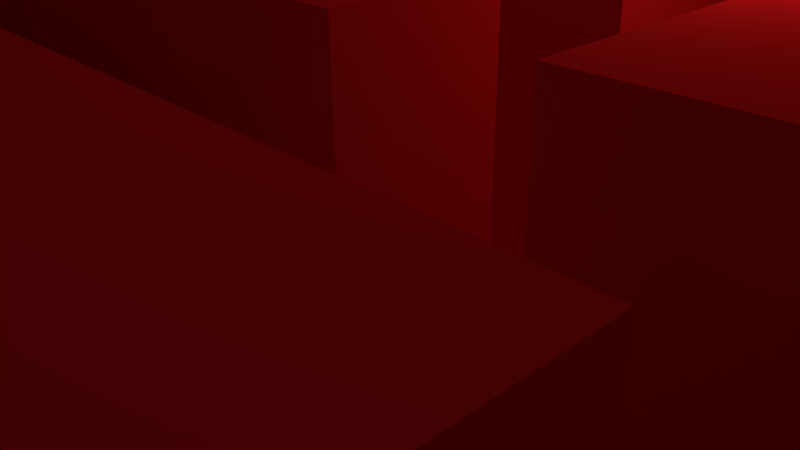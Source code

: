 # Source: L1_rot.blend  (saved by Blender 2.76.0; exported with 4.5.12 LTS)
import bpy
from mathutils import Matrix  # noqa: F401  (used for matrix-valued properties, if any)

bpy.ops.wm.read_factory_settings(use_empty=True)
scene = bpy.context.scene
scene.name = 'Scene'

# ---- collections
col_collection_1 = bpy.data.collections.new('Collection 1'); scene.collection.children.link(col_collection_1)

# ---- materials (node trees are filled in below, after node groups)
mat_material_001 = bpy.data.materials.new('Material.001')
mat_material_001.alpha_threshold = 0.0
mat_material_001.use_transparent_shadow = False
mat_material_001.diffuse_color = (0.8, 0.009515, 0.009515, 1.0)
mat_material_001.roughness = 0.5

# ---- material node trees

# ---- world
world_world = bpy.data.worlds.new('World'); scene.world = world_world
world_world.color = (0.05088, 0.05088, 0.05088)
world_world.use_sun_shadow = False
world_world.sun_shadow_jitter_overblur = 0.0
world_world.cycles.sampling_method = 'MANUAL'
world_world.cycles.sample_map_resolution = 256

# ---- cameras
cam_camera = bpy.data.cameras.new('Camera')
cam_camera.clip_end = 100.0
cam_camera.lens = 35.0
cam_camera.sensor_width = 32.0
cam_camera.sensor_height = 18.0
cam_camera.ortho_scale = 7.314
cam_camera.dof.focus_distance = 0.0
cam_camera.dof.aperture_fstop = 128.0

# ---- lights
light_lamp = bpy.data.lights.new('Lamp', 'POINT')
light_lamp.transmission_factor = 0.0
light_lamp.cutoff_distance = 30.0
light_lamp.energy = 100.0
light_lamp.shadow_buffer_clip_start = 1.001
light_lamp.shadow_soft_size = 0.1
light_lamp.shadow_maximum_resolution = 0.006
light_lamp.use_absolute_resolution = True
light_lamp.cycles.use_multiple_importance_sampling = False

# ---- meshes
me_plane_001 = bpy.data.meshes.new('Plane.001')
me_plane_001.from_pydata([(-1.0, -1.0, 0.0), (1.0, -1.0, 0.0), (-1.0, 1.0, 0.0), (1.0, 1.0, 0.0), (-1.0, 0.8182, 0.0), (-1.0, 0.6364, 0.0), (-1.0, 0.4545, 0.0), (-1.0, 0.2727, 0.0), (-1.0, 0.09091, 0.0), (-1.0, -0.09091, 0.0), (-1.0, -0.2727, 0.0), (-1.0, -0.4545, 0.0), (-1.0, -0.6364, 0.0), (-1.0, -0.8182, 0.0), (-0.8182, -1.0, 0.0), (-0.6364, -1.0, 0.0), (-0.4545, -1.0, 0.0), (-0.2727, -1.0, 0.0), (-0.09091, -1.0, 0.0), (0.09091, -1.0, 0.0), (0.2727, -1.0, 0.0), (0.4545, -1.0, 0.0), (0.6364, -1.0, 0.0), (0.8182, -1.0, 0.0), (1.0, -0.8182, 0.0), (1.0, -0.6364, 0.0), (1.0, -0.4545, 0.0), (1.0, -0.2727, 0.0), (1.0, -0.09091, 0.0), (1.0, 0.09091, 0.0), (1.0, 0.2727, 0.0), (1.0, 0.4545, 0.0), (1.0, 0.6364, 0.0), (1.0, 0.8182, 0.0), (0.8182, 1.0, 0.0), (0.6364, 1.0, 0.0), (0.4545, 1.0, 0.0), (0.2727, 1.0, 0.0), (0.09091, 1.0, 0.0), (-0.09091, 1.0, 0.0), (-0.2727, 1.0, 0.0), (-0.4545, 1.0, 0.0), (-0.6364, 1.0, 0.0), (-0.8182, 1.0, 0.0), (-0.8182, -0.8182, 0.0), (-0.8182, -0.6364, 0.0), (-0.8182, -0.4545, 0.0), (-0.8182, -0.2727, 0.0), (-0.8182, -0.09091, 0.0), (-0.8182, 0.09091, 0.0), (-0.8182, 0.2727, 0.0), (-0.8182, 0.4545, 0.0), (-0.8182, 0.6364, 0.0), (-0.8182, 0.8182, 0.0), (-0.6364, -0.8182, 0.0), (-0.6364, -0.6364, 0.0), (-0.6364, -0.4545, 0.0), (-0.6364, -0.2727, 0.0), (-0.6364, -0.09091, 0.0), (-0.6364, 0.09091, 0.0), (-0.6364, 0.2727, 0.0), (-0.6364, 0.4545, 0.0), (-0.6364, 0.6364, 0.0), (-0.6364, 0.8182, 0.0), (-0.4545, -0.8182, 0.0), (-0.4545, -0.6364, 0.0), (-0.4545, -0.4545, 0.0), (-0.4545, -0.2727, 0.0), (-0.4545, -0.09091, 0.0), (-0.4545, 0.09091, 0.0), (-0.4545, 0.2727, 0.0), (-0.4545, 0.4545, 0.0), (-0.4545, 0.6364, 0.0), (-0.4545, 0.8182, 0.0), (-0.2727, -0.8182, 0.0), (-0.2727, -0.6364, 0.0), (-0.2727, -0.4545, 0.0), (-0.2727, -0.2727, 0.0), (-0.2727, -0.09091, 0.0), (-0.2727, 0.09091, 0.0), (-0.2727, 0.2727, 0.0), (-0.2727, 0.4545, 0.0), (-0.2727, 0.6364, 0.0), (-0.2727, 0.8182, 0.0), (-0.09091, -0.8182, 0.0), (-0.09091, -0.6364, 0.0), (-0.09091, -0.4545, 0.0), (-0.09091, -0.2727, 0.0), (-0.09091, -0.09091, 0.0), (-0.09091, 0.09091, 0.0), (-0.09091, 0.2727, 0.0), (-0.09091, 0.4545, 0.0), (-0.09091, 0.6364, 0.0), (-0.09091, 0.8182, 0.0), (0.09091, -0.8182, 0.0), (0.09091, -0.6364, 0.0), (0.09091, -0.4545, 0.0), (0.09091, -0.2727, 0.0), (0.09091, -0.09091, 0.0), (0.09091, 0.09091, 0.0), (0.09091, 0.2727, 0.0), (0.09091, 0.4545, 0.0), (0.09091, 0.6364, 0.0), (0.09091, 0.8182, 0.0), (0.2727, -0.8182, 0.0), (0.2727, -0.6364, 0.0), (0.2727, -0.4545, 0.0), (0.2727, -0.2727, 0.0), (0.2727, -0.09091, 0.0), (0.2727, 0.09091, 0.0), (0.2727, 0.2727, 0.0), (0.2727, 0.4545, 0.0), (0.2727, 0.6364, 0.0), (0.2727, 0.8182, 0.0), (0.4545, -0.8182, 0.0), (0.4545, -0.6364, 0.0), (0.4545, -0.4545, 0.0), (0.4545, -0.2727, 0.0), (0.4545, -0.09091, 0.0), (0.4545, 0.09091, 0.0), (0.4545, 0.2727, 0.0), (0.4545, 0.4545, 0.0), (0.4545, 0.6364, 0.0), (0.4545, 0.8182, 0.0), (0.6364, -0.8182, 0.0), (0.6364, -0.6364, 0.0), (0.6364, -0.4545, 0.0), (0.6364, -0.2727, 0.0), (0.6364, -0.09091, 0.0), (0.6364, 0.09091, 0.0), (0.6364, 0.2727, 0.0), (0.6364, 0.4545, 0.0), (0.6364, 0.6364, 0.0), (0.6364, 0.8182, 0.0), (0.8182, -0.8182, 0.0), (0.8182, -0.6364, 0.0), (0.8182, -0.4545, 0.0), (0.8182, -0.2727, 0.0), (0.8182, -0.09091, 0.0), (0.8182, 0.09091, 0.0), (0.8182, 0.2727, 0.0), (0.8182, 0.4545, 0.0), (0.8182, 0.6364, 0.0), (0.8182, 0.8182, 0.0), (-1.0, -0.8182, 4.0), (-1.0, -1.0, 4.0), (0.8182, -1.0, 4.0), (1.0, -1.0, 4.0), (1.0, 0.8182, 4.0), (1.0, 1.0, 4.0), (-0.8182, 1.0, 4.0), (-1.0, 1.0, 4.0), (-1.0, 0.8182, 4.0), (-1.0, 0.6364, 4.0), (-1.0, 0.4545, 4.0), (-1.0, 0.2727, 4.0), (-1.0, 0.09091, 4.0), (-1.0, -0.09091, 4.0), (-1.0, -0.2727, 4.0), (-1.0, -0.4545, 4.0), (-1.0, -0.6364, 4.0), (-0.8182, -1.0, 4.0), (-0.6364, -1.0, 4.0), (-0.4545, -1.0, 4.0), (-0.2727, -1.0, 4.0), (-0.09091, -1.0, 4.0), (0.09091, -1.0, 4.0), (0.2727, -1.0, 4.0), (0.4545, -1.0, 4.0), (0.6364, -1.0, 4.0), (1.0, -0.8182, 4.0), (1.0, -0.6364, 4.0), (1.0, -0.4545, 4.0), (1.0, -0.2727, 4.0), (1.0, -0.09091, 4.0), (1.0, 0.09091, 4.0), (1.0, 0.2727, 4.0), (1.0, 0.4545, 4.0), (1.0, 0.6364, 4.0), (0.8182, 1.0, 4.0), (0.6364, 1.0, 4.0), (0.4545, 1.0, 4.0), (0.2727, 1.0, 4.0), (0.09091, 1.0, 4.0), (-0.09091, 1.0, 4.0), (-0.2727, 1.0, 4.0), (-0.4545, 1.0, 4.0), (-0.6364, 1.0, 4.0), (-0.8182, 0.8182, 4.0), (-0.8182, -0.8182, 4.0), (-0.8182, -0.6364, 4.0), (-0.8182, -0.4545, 4.0), (-0.8182, -0.2727, 4.0), (-0.8182, -0.09091, 4.0), (-0.8182, 0.09091, 4.0), (-0.8182, 0.2727, 4.0), (-0.8182, 0.4545, 4.0), (-0.8182, 0.6364, 4.0), (-0.6364, 0.8182, 4.0), (-0.6364, -0.8182, 4.0), (-0.6364, -0.6364, 4.0), (-0.6364, -0.4545, 4.0), (-0.6364, -0.2727, 4.0), (-0.6364, -0.09091, 4.0), (-0.6364, 0.09091, 4.0), (-0.6364, 0.2727, 4.0), (-0.6364, 0.4545, 4.0), (-0.6364, 0.6364, 4.0), (-0.4545, 0.8182, 4.0), (-0.4545, -0.8182, 4.0), (-0.4545, -0.6364, 4.0), (-0.4545, -0.4545, 4.0), (-0.4545, -0.2727, 4.0), (-0.4545, -0.09091, 4.0), (-0.4545, 0.09091, 4.0), (-0.4545, 0.2727, 4.0), (-0.4545, 0.4545, 4.0), (-0.4545, 0.6364, 4.0), (-0.2727, 0.8182, 4.0), (-0.2727, -0.8182, 4.0), (-0.2727, -0.6364, 4.0), (-0.2727, -0.4545, 4.0), (-0.2727, -0.2727, 4.0), (-0.2727, -0.09091, 4.0), (-0.2727, 0.09091, 4.0), (-0.2727, 0.2727, 4.0), (-0.2727, 0.4545, 4.0), (-0.2727, 0.6364, 4.0), (-0.09091, 0.8182, 4.0), (-0.09091, -0.8182, 4.0), (-0.09091, -0.6364, 4.0), (-0.09091, -0.4545, 4.0), (-0.09091, -0.2727, 4.0), (-0.09091, -0.09091, 4.0), (-0.09091, 0.09091, 4.0), (-0.09091, 0.2727, 4.0), (-0.09091, 0.4545, 4.0), (-0.09091, 0.6364, 4.0), (0.09091, 0.8182, 4.0), (0.09091, -0.8182, 4.0), (0.09091, -0.6364, 4.0), (0.09091, -0.4545, 4.0), (0.09091, -0.2727, 4.0), (0.09091, -0.09091, 4.0), (0.09091, 0.09091, 4.0), (0.09091, 0.2727, 4.0), (0.09091, 0.4545, 4.0), (0.09091, 0.6364, 4.0), (0.2727, 0.8182, 4.0), (0.2727, -0.8182, 4.0), (0.2727, -0.6364, 4.0), (0.2727, -0.4545, 4.0), (0.2727, -0.2727, 4.0), (0.2727, -0.09091, 4.0), (0.2727, 0.09091, 4.0), (0.2727, 0.2727, 4.0), (0.2727, 0.4545, 4.0), (0.2727, 0.6364, 4.0), (0.4545, 0.8182, 4.0), (0.4545, -0.8182, 4.0), (0.4545, -0.6364, 4.0), (0.4545, -0.4545, 4.0), (0.4545, -0.2727, 4.0), (0.4545, -0.09091, 4.0), (0.4545, 0.09091, 4.0), (0.4545, 0.2727, 4.0), (0.4545, 0.4545, 4.0), (0.4545, 0.6364, 4.0), (0.6364, 0.8182, 4.0), (0.6364, -0.8182, 4.0), (0.6364, -0.6364, 4.0), (0.6364, -0.4545, 4.0), (0.6364, -0.2727, 4.0), (0.6364, -0.09091, 4.0), (0.6364, 0.09091, 4.0), (0.6364, 0.2727, 4.0), (0.6364, 0.4545, 4.0), (0.6364, 0.6364, 4.0), (0.8182, 0.8182, 4.0), (0.8182, -0.8182, 4.0), (0.8182, -0.6364, 4.0), (0.8182, -0.4545, 4.0), (0.8182, -0.2727, 4.0), (0.8182, -0.09091, 4.0), (0.8182, 0.09091, 4.0), (0.8182, 0.2727, 4.0), (0.8182, 0.4545, 4.0), (0.8182, 0.6364, 4.0)], [], [(117, 127, 272, 262), (30, 31, 177, 176), (65, 75, 220, 210), (78, 77, 222, 223), (126, 116, 261, 271), (29, 30, 176, 175), (93, 103, 38, 39), (74, 64, 209, 219), (115, 125, 270, 260), (63, 73, 208, 198), (124, 114, 259, 269), (27, 28, 174, 173), (72, 62, 207, 217), (113, 123, 258, 248), (122, 121, 266, 267), (26, 27, 173, 172), (9, 48, 49, 8), (121, 120, 265, 266), (25, 26, 172, 171), (120, 119, 264, 265), (24, 25, 171, 170), (119, 118, 263, 264), (44, 54, 55, 45), (45, 55, 56, 46), (46, 56, 57, 47), (47, 57, 58, 48), (48, 58, 59, 49), (49, 59, 60, 50), (50, 60, 61, 51), (51, 61, 62, 52), (52, 62, 63, 53), (1, 24, 170, 147), (54, 64, 65, 55), (71, 72, 217, 216), (118, 117, 262, 263), (22, 23, 146, 169), (21, 22, 169, 168), (69, 70, 215, 214), (20, 21, 168, 167), (55, 65, 210, 200), (62, 72, 73, 63), (68, 69, 214, 213), (64, 74, 75, 65), (116, 106, 251, 261), (66, 76, 77, 67), (67, 77, 78, 68), (68, 78, 79, 69), (69, 79, 80, 70), (19, 20, 167, 166), (71, 81, 82, 72), (72, 82, 83, 73), (64, 54, 199, 209), (74, 84, 85, 75), (67, 68, 213, 212), (76, 86, 87, 77), (105, 115, 260, 250), (53, 63, 198, 188), (79, 89, 90, 80), (66, 67, 212, 211), (114, 104, 249, 259), (17, 18, 165, 164), (18, 19, 94, 84), (84, 94, 95, 85), (112, 113, 248, 257), (86, 96, 97, 87), (16, 17, 164, 163), (88, 98, 99, 89), (89, 99, 100, 90), (102, 112, 257, 247), (91, 101, 102, 92), (92, 102, 103, 93), (15, 16, 163, 162), (94, 104, 105, 95), (111, 101, 246, 256), (96, 106, 107, 97), (110, 111, 256, 255), (98, 108, 109, 99), (14, 15, 162, 161), (109, 110, 255, 254), (101, 111, 112, 102), (0, 14, 161, 145), (99, 109, 254, 244), (104, 114, 115, 105), (12, 13, 144, 160), (106, 116, 117, 107), (107, 117, 118, 108), (108, 118, 119, 109), (109, 119, 120, 110), (110, 120, 121, 111), (111, 121, 122, 112), (112, 122, 123, 113), (62, 61, 206, 207), (114, 124, 125, 115), (108, 98, 243, 253), (116, 126, 127, 117), (107, 108, 253, 252), (11, 12, 160, 159), (61, 60, 205, 206), (97, 107, 252, 242), (10, 11, 159, 158), (122, 132, 133, 123), (60, 59, 204, 205), (124, 134, 135, 125), (125, 135, 136, 126), (126, 136, 137, 127), (106, 96, 241, 251), (128, 138, 139, 129), (129, 139, 140, 130), (130, 140, 141, 131), (131, 141, 142, 132), (132, 142, 143, 133), (9, 10, 158, 157), (54, 44, 189, 199), (59, 58, 203, 204), (95, 105, 250, 240), (58, 57, 202, 203), (138, 28, 29, 139), (104, 94, 239, 249), (7, 8, 156, 155), (57, 56, 201, 202), (6, 7, 155, 154), (278, 148, 149, 179), (152, 188, 150, 151), (188, 198, 187, 150), (198, 208, 186, 187), (208, 218, 185, 186), (218, 228, 184, 185), (238, 248, 182, 183), (248, 258, 181, 182), (258, 268, 180, 181), (268, 278, 179, 180), (145, 161, 189, 144), (144, 189, 190, 160), (160, 190, 191, 159), (159, 191, 192, 158), (158, 192, 193, 157), (156, 194, 195, 155), (155, 195, 196, 154), (154, 196, 197, 153), (153, 197, 188, 152), (161, 162, 199, 189), (162, 163, 209, 199), (200, 210, 211, 201), (201, 211, 212, 202), (202, 212, 213, 203), (203, 213, 214, 204), (204, 214, 215, 205), (205, 215, 216, 206), (206, 216, 217, 207), (163, 164, 219, 209), (210, 220, 221, 211), (215, 225, 226, 216), (164, 165, 229, 219), (220, 230, 231, 221), (222, 232, 233, 223), (223, 233, 234, 224), (225, 235, 236, 226), (226, 236, 237, 227), (227, 237, 228, 218), (230, 240, 241, 231), (232, 242, 243, 233), (235, 245, 246, 236), (166, 167, 249, 239), (240, 250, 251, 241), (242, 252, 253, 243), (244, 254, 255, 245), (245, 255, 256, 246), (247, 257, 248, 238), (167, 168, 259, 249), (250, 260, 261, 251), (168, 169, 269, 259), (260, 270, 271, 261), (262, 272, 273, 263), (263, 273, 274, 264), (264, 274, 275, 265), (265, 275, 276, 266), (266, 276, 277, 267), (169, 146, 279, 269), (272, 282, 283, 273), (146, 147, 170, 279), (279, 170, 171, 280), (280, 171, 172, 281), (281, 172, 173, 282), (282, 173, 174, 283), (284, 175, 176, 285), (285, 176, 177, 286), (286, 177, 178, 287), (287, 178, 148, 278), (79, 78, 223, 224), (76, 66, 211, 221), (31, 32, 178, 177), (125, 126, 271, 270), (32, 33, 148, 178), (3, 34, 179, 149), (82, 81, 226, 227), (34, 35, 180, 179), (128, 129, 274, 273), (83, 82, 227, 218), (70, 80, 225, 215), (35, 36, 181, 180), (129, 130, 275, 274), (132, 122, 267, 277), (93, 39, 184, 228), (81, 71, 216, 226), (36, 37, 182, 181), (130, 131, 276, 275), (123, 133, 268, 258), (18, 84, 229, 165), (37, 38, 183, 182), (131, 132, 277, 276), (134, 124, 269, 279), (73, 83, 218, 208), (84, 74, 219, 229), (39, 40, 185, 184), (75, 85, 230, 220), (40, 41, 186, 185), (127, 137, 282, 272), (86, 76, 221, 231), (41, 42, 187, 186), (135, 134, 279, 280), (138, 128, 273, 283), (88, 89, 234, 233), (77, 87, 232, 222), (42, 43, 150, 187), (136, 135, 280, 281), (137, 136, 281, 282), (89, 79, 224, 234), (91, 92, 237, 236), (80, 90, 235, 225), (44, 45, 190, 189), (92, 93, 228, 237), (45, 46, 191, 190), (140, 139, 284, 285), (133, 143, 278, 268), (38, 103, 238, 183), (46, 47, 192, 191), (141, 140, 285, 286), (94, 19, 166, 239), (47, 48, 193, 192), (142, 141, 286, 287), (143, 142, 287, 278), (85, 95, 240, 230), (49, 50, 195, 194), (13, 0, 145, 144), (96, 86, 231, 241), (50, 51, 196, 195), (28, 138, 283, 174), (23, 1, 147, 146), (87, 97, 242, 232), (51, 52, 197, 196), (139, 29, 175, 284), (33, 3, 149, 148), (98, 88, 233, 243), (52, 53, 188, 197), (43, 2, 151, 150), (100, 99, 244, 245), (48, 9, 157, 193), (2, 4, 152, 151), (90, 100, 245, 235), (8, 49, 194, 156), (4, 5, 153, 152), (101, 91, 236, 246), (5, 6, 154, 153), (103, 102, 247, 238), (56, 55, 200, 201)])
me_plane_001.materials.append(mat_material_001)
me_plane_001.use_remesh_preserve_volume = False
me_plane_001.use_remesh_preserve_attributes = False
me_plane_001.use_mirror_vertex_groups = False
me_plane_001.update()

# ---- objects
ob_plane = bpy.data.objects.new('Plane', me_plane_001)
ob_lamp = bpy.data.objects.new('Lamp', light_lamp)
ob_camera = bpy.data.objects.new('Camera', cam_camera)

# ---- transforms, parenting, visibility, modifiers, constraints
ob_plane.location = (0.0, 0.0, 0.0)
ob_plane.scale = (10.0, 10.0, 1.0)
ob_plane.color = (1.0, 0.01325, 0.02132, 1.0)
ob_plane.lineart.crease_threshold = 0.0
ob_lamp.location = (4.076, 1.005, 5.904)
ob_lamp.rotation_euler = (0.6503, 0.05522, 1.866)
ob_lamp.lock_rotations_4d = False
ob_lamp.empty_display_type = 'ARROWS'
ob_lamp.color = (0.0, 0.0, 0.0, 0.0)
ob_lamp.lineart.crease_threshold = 0.0
ob_camera.location = (7.481, -6.508, 5.344)
ob_camera.rotation_euler = (1.109, 0.01082, 0.8149)
ob_camera.lock_rotations_4d = False
ob_camera.empty_display_type = 'ARROWS'
ob_camera.color = (0.0, 0.0, 0.0, 0.0)
ob_camera.display_type = 'WIRE'
ob_camera.lineart.crease_threshold = 0.0

# ---- collection membership
col_collection_1.objects.link(ob_plane)
col_collection_1.objects.link(ob_lamp)
col_collection_1.objects.link(ob_camera)

# ---- scene / render settings (as saved in the file)
scene.camera = ob_camera
scene.frame_start = 1; scene.frame_end = 250; scene.frame_set(1)
scene.render.engine = 'BLENDER_EEVEE_NEXT'
scene.render.resolution_percentage = 50
scene.render.dither_intensity = 0.0
scene.cycles.use_denoising = False
scene.cycles.samples = 10
scene.cycles.sampling_pattern = 'TABULATED_SOBOL'
scene.cycles.light_sampling_threshold = 0.0
scene.cycles.use_adaptive_sampling = False
scene.cycles.use_light_tree = False
scene.cycles.blur_glossy = 0.0
scene.cycles.pixel_filter_type = 'GAUSSIAN'
scene.cycles.sample_clamp_indirect = 0.0
scene.view_settings.view_transform = 'Standard'
bpy.context.view_layer.update()
